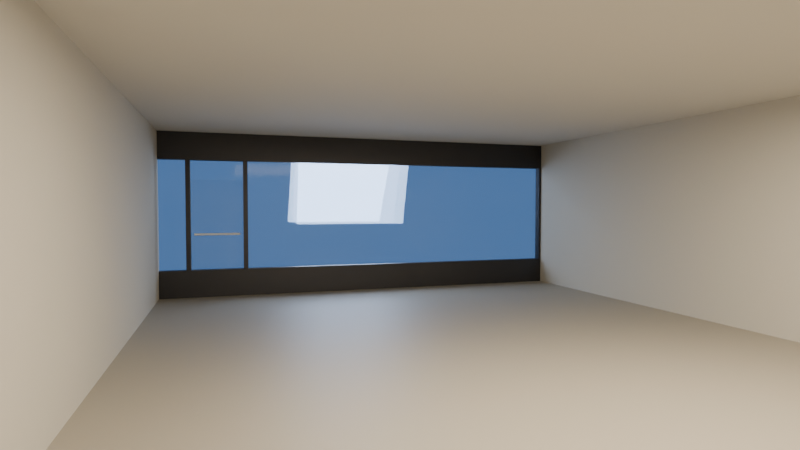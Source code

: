 # Source: urban-laundromat.blend  (saved by Blender 5.2.45; exported with 4.5.12 LTS)
import bpy
from mathutils import Matrix  # noqa: F401  (used for matrix-valued properties, if any)

bpy.ops.wm.read_factory_settings(use_empty=True)
scene = bpy.context.scene
scene.name = 'Scene'

# ---- collections
col_collection = bpy.data.collections.new('Collection'); scene.collection.children.link(col_collection)

# ---- materials (node trees are filled in below, after node groups)
mat_floorworn_material = bpy.data.materials.new('FloorWorn_Material')
mat_ceilingpaint_material = bpy.data.materials.new('CeilingPaint_Material')
mat_wallpaint_material = bpy.data.materials.new('WallPaint_Material')
mat_framemetal_material = bpy.data.materials.new('FrameMetal_Material')
mat_glassstorefront_material = bpy.data.materials.new('GlassStorefront_Material')
mat_dusksky_material = bpy.data.materials.new('DuskSky_Material')
mat_concrete_material = bpy.data.materials.new('Concrete_Material')

# ---- material node trees
mat_floorworn_material.use_nodes = True; mat_floorworn_material.node_tree.nodes.clear()
_N = mat_floorworn_material.node_tree.nodes; _L = mat_floorworn_material.node_tree.links
n0 = _N.new('ShaderNodeBsdfPrincipled'); n0.name = 'Principled BSDF'; n0.location = (-200, 100)
n0.inputs[0].default_value = (0.34, 0.31, 0.25, 1.0)
n0.inputs[2].default_value = 0.55
n0.inputs[10].default_value = 0.005
n1 = _N.new('ShaderNodeOutputMaterial'); n1.name = 'Material Output'; n1.location = (200, 100)
_L.new(n0.outputs[0], n1.inputs[0])
n1.is_active_output = True
mat_ceilingpaint_material.use_nodes = True; mat_ceilingpaint_material.node_tree.nodes.clear()
_N = mat_ceilingpaint_material.node_tree.nodes; _L = mat_ceilingpaint_material.node_tree.links
n0 = _N.new('ShaderNodeBsdfPrincipled'); n0.name = 'Principled BSDF'; n0.location = (-200, 100)
n0.inputs[0].default_value = (0.62, 0.6, 0.55, 1.0)
n0.inputs[2].default_value = 0.9
n0.inputs[10].default_value = 0.005
n1 = _N.new('ShaderNodeOutputMaterial'); n1.name = 'Material Output'; n1.location = (200, 100)
_L.new(n0.outputs[0], n1.inputs[0])
n1.is_active_output = True
mat_wallpaint_material.use_nodes = True; mat_wallpaint_material.node_tree.nodes.clear()
_N = mat_wallpaint_material.node_tree.nodes; _L = mat_wallpaint_material.node_tree.links
n0 = _N.new('ShaderNodeBsdfPrincipled'); n0.name = 'Principled BSDF'; n0.location = (-200, 100)
n0.inputs[0].default_value = (0.55, 0.52, 0.44, 1.0)
n0.inputs[2].default_value = 0.8
n0.inputs[10].default_value = 0.005
n1 = _N.new('ShaderNodeOutputMaterial'); n1.name = 'Material Output'; n1.location = (200, 100)
_L.new(n0.outputs[0], n1.inputs[0])
n1.is_active_output = True
mat_framemetal_material.use_nodes = True; mat_framemetal_material.node_tree.nodes.clear()
_N = mat_framemetal_material.node_tree.nodes; _L = mat_framemetal_material.node_tree.links
n0 = _N.new('ShaderNodeBsdfPrincipled'); n0.name = 'Principled BSDF'; n0.location = (-200, 100)
n0.inputs[0].default_value = (0.05, 0.05, 0.055, 1.0)
n0.inputs[1].default_value = 0.7
n0.inputs[2].default_value = 0.4
n0.inputs[10].default_value = 0.005
n1 = _N.new('ShaderNodeOutputMaterial'); n1.name = 'Material Output'; n1.location = (200, 100)
_L.new(n0.outputs[0], n1.inputs[0])
n1.is_active_output = True
mat_glassstorefront_material.use_nodes = True; mat_glassstorefront_material.node_tree.nodes.clear()
_N = mat_glassstorefront_material.node_tree.nodes; _L = mat_glassstorefront_material.node_tree.links
n0 = _N.new('ShaderNodeBsdfPrincipled'); n0.name = 'Principled BSDF'; n0.location = (-200, 100)
n0.inputs[0].default_value = (0.6, 0.7, 0.75, 1.0)
n0.inputs[2].default_value = 0.06
n0.inputs[3].default_value = 1.45
n0.inputs[4].default_value = 0.22
n0.inputs[10].default_value = 0.005
n0.inputs[18].default_value = 0.92
n1 = _N.new('ShaderNodeOutputMaterial'); n1.name = 'Material Output'; n1.location = (200, 100)
_L.new(n0.outputs[0], n1.inputs[0])
n1.is_active_output = True
mat_dusksky_material.use_nodes = True; mat_dusksky_material.node_tree.nodes.clear()
_N = mat_dusksky_material.node_tree.nodes; _L = mat_dusksky_material.node_tree.links
n0 = _N.new('ShaderNodeBsdfPrincipled'); n0.name = 'Principled BSDF'; n0.location = (-200, 100)
n0.inputs[0].default_value = (0.015, 0.02, 0.04, 1.0)
n0.inputs[2].default_value = 1.0
n0.inputs[10].default_value = 0.005
n0.inputs[27].default_value = (0.05, 0.12, 0.28, 1.0)
n0.inputs[28].default_value = 1.5
n1 = _N.new('ShaderNodeOutputMaterial'); n1.name = 'Material Output'; n1.location = (200, 100)
_L.new(n0.outputs[0], n1.inputs[0])
n1.is_active_output = True
mat_concrete_material.use_nodes = True; mat_concrete_material.node_tree.nodes.clear()
_N = mat_concrete_material.node_tree.nodes; _L = mat_concrete_material.node_tree.links
n0 = _N.new('ShaderNodeBsdfPrincipled'); n0.name = 'Principled BSDF'; n0.location = (-200, 100)
n0.inputs[0].default_value = (0.18, 0.18, 0.19, 1.0)
n0.inputs[2].default_value = 0.9
n0.inputs[10].default_value = 0.005
n1 = _N.new('ShaderNodeOutputMaterial'); n1.name = 'Material Output'; n1.location = (200, 100)
_L.new(n0.outputs[0], n1.inputs[0])
n1.is_active_output = True

# ---- world
world_world = bpy.data.worlds.new('World'); scene.world = world_world
world_world.use_nodes = True; world_world.node_tree.nodes.clear()
_N = world_world.node_tree.nodes; _L = world_world.node_tree.links
n0 = _N.new('ShaderNodeOutputWorld'); n0.name = 'World Output'; n0.location = (200, 100)
n1 = _N.new('ShaderNodeBackground'); n1.name = 'Background'; n1.location = (-200, 100)
n1.inputs[0].default_value = (0.05088, 0.05088, 0.05088, 1.0)
_L.new(n1.outputs[0], n0.inputs[0])
n0.is_active_output = True
world_world.color = (0.05088, 0.05088, 0.05088)
world_world.sun_shadow_jitter_overblur = 0.0

# ---- cameras
cam_camera = bpy.data.cameras.new('Camera')
cam_camera.clip_end = 100.0
cam_camera.ortho_scale = 7.314
cam_herocamera_camera = bpy.data.cameras.new('HeroCamera_Camera')
cam_herocamera_camera.lens = 24.0

# ---- lights
light_light = bpy.data.lights.new('Light', 'POINT')
light_light.energy = 1000.0
light_light.shadow_soft_size = 0.1
light_lightwarm_light = bpy.data.lights.new('LightWarm_Light', 'AREA')
light_lightwarm_light.color = (1.0, 0.86, 0.68)
light_lightwarm_light.energy = 500.0
light_lightwarm_light.size = 5.0
light_lightcool_light = bpy.data.lights.new('LightCool_Light', 'AREA')
light_lightcool_light.color = (0.55, 0.7, 1.0)
light_lightcool_light.energy = 250.0
light_lightcool_light.size = 2.5

# ---- meshes
me_roomfloor_mesh = bpy.data.meshes.new('RoomFloor_Mesh')
me_roomfloor_mesh.from_pydata([(-1.0, -1.0, 0.0), (1.0, -1.0, 0.0), (1.0, 1.0, 0.0), (-1.0, 1.0, 0.0)], [], [(0, 1, 2, 3)])
me_roomfloor_mesh.materials.append(mat_floorworn_material)
me_roomfloor_mesh.update()
me_roomceiling_mesh = bpy.data.meshes.new('RoomCeiling_Mesh')
me_roomceiling_mesh.from_pydata([(-1.0, -1.0, 0.0), (1.0, -1.0, 0.0), (1.0, 1.0, 0.0), (-1.0, 1.0, 0.0)], [], [(0, 1, 2, 3)])
me_roomceiling_mesh.materials.append(mat_ceilingpaint_material)
me_roomceiling_mesh.update()
me_roombackwall_mesh = bpy.data.meshes.new('RoomBackWall_Mesh')
me_roombackwall_mesh.from_pydata([(-1.0, -1.0, -1.0), (1.0, -1.0, -1.0), (1.0, 1.0, -1.0), (-1.0, 1.0, -1.0), (-1.0, -1.0, 1.0), (1.0, -1.0, 1.0), (1.0, 1.0, 1.0), (-1.0, 1.0, 1.0)], [], [(0, 3, 2, 1), (4, 5, 6, 7), (0, 1, 5, 4), (1, 2, 6, 5), (2, 3, 7, 6), (3, 0, 4, 7)])
me_roombackwall_mesh.materials.append(mat_wallpaint_material)
me_roombackwall_mesh.update()
me_roomleftwall_mesh = bpy.data.meshes.new('RoomLeftWall_Mesh')
me_roomleftwall_mesh.from_pydata([(-1.0, -1.0, -1.0), (1.0, -1.0, -1.0), (1.0, 1.0, -1.0), (-1.0, 1.0, -1.0), (-1.0, -1.0, 1.0), (1.0, -1.0, 1.0), (1.0, 1.0, 1.0), (-1.0, 1.0, 1.0)], [], [(0, 3, 2, 1), (4, 5, 6, 7), (0, 1, 5, 4), (1, 2, 6, 5), (2, 3, 7, 6), (3, 0, 4, 7)])
me_roomleftwall_mesh.materials.append(mat_wallpaint_material)
me_roomleftwall_mesh.update()
me_roomrightwall_mesh = bpy.data.meshes.new('RoomRightWall_Mesh')
me_roomrightwall_mesh.from_pydata([(-1.0, -1.0, -1.0), (1.0, -1.0, -1.0), (1.0, 1.0, -1.0), (-1.0, 1.0, -1.0), (-1.0, -1.0, 1.0), (1.0, -1.0, 1.0), (1.0, 1.0, 1.0), (-1.0, 1.0, 1.0)], [], [(0, 3, 2, 1), (4, 5, 6, 7), (0, 1, 5, 4), (1, 2, 6, 5), (2, 3, 7, 6), (3, 0, 4, 7)])
me_roomrightwall_mesh.materials.append(mat_wallpaint_material)
me_roomrightwall_mesh.update()
me_storefrontframetop_mesh = bpy.data.meshes.new('StorefrontFrameTop_Mesh')
me_storefrontframetop_mesh.from_pydata([(-1.0, -1.0, -1.0), (1.0, -1.0, -1.0), (1.0, 1.0, -1.0), (-1.0, 1.0, -1.0), (-1.0, -1.0, 1.0), (1.0, -1.0, 1.0), (1.0, 1.0, 1.0), (-1.0, 1.0, 1.0)], [], [(0, 3, 2, 1), (4, 5, 6, 7), (0, 1, 5, 4), (1, 2, 6, 5), (2, 3, 7, 6), (3, 0, 4, 7)])
me_storefrontframetop_mesh.materials.append(mat_framemetal_material)
me_storefrontframetop_mesh.update()
me_storefrontframebottom_mesh = bpy.data.meshes.new('StorefrontFrameBottom_Mesh')
me_storefrontframebottom_mesh.from_pydata([(-1.0, -1.0, -1.0), (1.0, -1.0, -1.0), (1.0, 1.0, -1.0), (-1.0, 1.0, -1.0), (-1.0, -1.0, 1.0), (1.0, -1.0, 1.0), (1.0, 1.0, 1.0), (-1.0, 1.0, 1.0)], [], [(0, 3, 2, 1), (4, 5, 6, 7), (0, 1, 5, 4), (1, 2, 6, 5), (2, 3, 7, 6), (3, 0, 4, 7)])
me_storefrontframebottom_mesh.materials.append(mat_framemetal_material)
me_storefrontframebottom_mesh.update()
me_storefrontmullions_mesh = bpy.data.meshes.new('StorefrontMullions_Mesh')
me_storefrontmullions_mesh.from_pydata([(-1.0, -1.0, -1.0), (1.0, -1.0, -1.0), (1.0, 1.0, -1.0), (-1.0, 1.0, -1.0), (-1.0, -1.0, 1.0), (1.0, -1.0, 1.0), (1.0, 1.0, 1.0), (-1.0, 1.0, 1.0)], [], [(0, 3, 2, 1), (4, 5, 6, 7), (0, 1, 5, 4), (1, 2, 6, 5), (2, 3, 7, 6), (3, 0, 4, 7)])
me_storefrontmullions_mesh.materials.append(mat_framemetal_material)
me_storefrontmullions_mesh.update()
me_storefrontglass_mesh = bpy.data.meshes.new('StorefrontGlass_Mesh')
me_storefrontglass_mesh.from_pydata([(-1.0, -1.0, -1.0), (1.0, -1.0, -1.0), (1.0, 1.0, -1.0), (-1.0, 1.0, -1.0), (-1.0, -1.0, 1.0), (1.0, -1.0, 1.0), (1.0, 1.0, 1.0), (-1.0, 1.0, 1.0)], [], [(0, 3, 2, 1), (4, 5, 6, 7), (0, 1, 5, 4), (1, 2, 6, 5), (2, 3, 7, 6), (3, 0, 4, 7)])
me_storefrontglass_mesh.materials.append(mat_glassstorefront_material)
me_storefrontglass_mesh.update()
me_doorglass_mesh = bpy.data.meshes.new('DoorGlass_Mesh')
me_doorglass_mesh.from_pydata([(-1.0, -1.0, -1.0), (1.0, -1.0, -1.0), (1.0, 1.0, -1.0), (-1.0, 1.0, -1.0), (-1.0, -1.0, 1.0), (1.0, -1.0, 1.0), (1.0, 1.0, 1.0), (-1.0, 1.0, 1.0)], [], [(0, 3, 2, 1), (4, 5, 6, 7), (0, 1, 5, 4), (1, 2, 6, 5), (2, 3, 7, 6), (3, 0, 4, 7)])
me_doorglass_mesh.materials.append(mat_glassstorefront_material)
me_doorglass_mesh.update()
me_doorframeleft_mesh = bpy.data.meshes.new('DoorFrameLeft_Mesh')
me_doorframeleft_mesh.from_pydata([(-1.0, -1.0, -1.0), (1.0, -1.0, -1.0), (1.0, 1.0, -1.0), (-1.0, 1.0, -1.0), (-1.0, -1.0, 1.0), (1.0, -1.0, 1.0), (1.0, 1.0, 1.0), (-1.0, 1.0, 1.0)], [], [(0, 3, 2, 1), (4, 5, 6, 7), (0, 1, 5, 4), (1, 2, 6, 5), (2, 3, 7, 6), (3, 0, 4, 7)])
me_doorframeleft_mesh.materials.append(mat_framemetal_material)
me_doorframeleft_mesh.update()
me_doorframeright_mesh = bpy.data.meshes.new('DoorFrameRight_Mesh')
me_doorframeright_mesh.from_pydata([(-1.0, -1.0, -1.0), (1.0, -1.0, -1.0), (1.0, 1.0, -1.0), (-1.0, 1.0, -1.0), (-1.0, -1.0, 1.0), (1.0, -1.0, 1.0), (1.0, 1.0, 1.0), (-1.0, 1.0, 1.0)], [], [(0, 3, 2, 1), (4, 5, 6, 7), (0, 1, 5, 4), (1, 2, 6, 5), (2, 3, 7, 6), (3, 0, 4, 7)])
me_doorframeright_mesh.materials.append(mat_framemetal_material)
me_doorframeright_mesh.update()
me_doorheader_mesh = bpy.data.meshes.new('DoorHeader_Mesh')
me_doorheader_mesh.from_pydata([(-1.0, -1.0, -1.0), (1.0, -1.0, -1.0), (1.0, 1.0, -1.0), (-1.0, 1.0, -1.0), (-1.0, -1.0, 1.0), (1.0, -1.0, 1.0), (1.0, 1.0, 1.0), (-1.0, 1.0, 1.0)], [], [(0, 3, 2, 1), (4, 5, 6, 7), (0, 1, 5, 4), (1, 2, 6, 5), (2, 3, 7, 6), (3, 0, 4, 7)])
me_doorheader_mesh.materials.append(mat_framemetal_material)
me_doorheader_mesh.update()
me_doorhandle_mesh = bpy.data.meshes.new('DoorHandle_Mesh')
me_doorhandle_mesh.from_pydata([(1.0, 0.0, -1.0), (0.9808, 0.1951, -1.0), (0.9239, 0.3827, -1.0), (0.8315, 0.5556, -1.0), (0.7071, 0.7071, -1.0), (0.5556, 0.8315, -1.0), (0.3827, 0.9239, -1.0), (0.1951, 0.9808, -1.0), (6.123e-17, 1.0, -1.0), (-0.1951, 0.9808, -1.0), (-0.3827, 0.9239, -1.0), (-0.5556, 0.8315, -1.0), (-0.7071, 0.7071, -1.0), (-0.8315, 0.5556, -1.0), (-0.9239, 0.3827, -1.0), (-0.9808, 0.1951, -1.0), (-1.0, 1.225e-16, -1.0), (-0.9808, -0.1951, -1.0), (-0.9239, -0.3827, -1.0), (-0.8315, -0.5556, -1.0), (-0.7071, -0.7071, -1.0), (-0.5556, -0.8315, -1.0), (-0.3827, -0.9239, -1.0), (-0.1951, -0.9808, -1.0), (-1.837e-16, -1.0, -1.0), (0.1951, -0.9808, -1.0), (0.3827, -0.9239, -1.0), (0.5556, -0.8315, -1.0), (0.7071, -0.7071, -1.0), (0.8315, -0.5556, -1.0), (0.9239, -0.3827, -1.0), (0.9808, -0.1951, -1.0), (1.0, 0.0, 1.0), (0.9808, 0.1951, 1.0), (0.9239, 0.3827, 1.0), (0.8315, 0.5556, 1.0), (0.7071, 0.7071, 1.0), (0.5556, 0.8315, 1.0), (0.3827, 0.9239, 1.0), (0.1951, 0.9808, 1.0), (6.123e-17, 1.0, 1.0), (-0.1951, 0.9808, 1.0), (-0.3827, 0.9239, 1.0), (-0.5556, 0.8315, 1.0), (-0.7071, 0.7071, 1.0), (-0.8315, 0.5556, 1.0), (-0.9239, 0.3827, 1.0), (-0.9808, 0.1951, 1.0), (-1.0, 1.225e-16, 1.0), (-0.9808, -0.1951, 1.0), (-0.9239, -0.3827, 1.0), (-0.8315, -0.5556, 1.0), (-0.7071, -0.7071, 1.0), (-0.5556, -0.8315, 1.0), (-0.3827, -0.9239, 1.0), (-0.1951, -0.9808, 1.0), (-1.837e-16, -1.0, 1.0), (0.1951, -0.9808, 1.0), (0.3827, -0.9239, 1.0), (0.5556, -0.8315, 1.0), (0.7071, -0.7071, 1.0), (0.8315, -0.5556, 1.0), (0.9239, -0.3827, 1.0), (0.9808, -0.1951, 1.0)], [], [(31, 30, 29, 28, 27, 26, 25, 24, 23, 22, 21, 20, 19, 18, 17, 16, 15, 14, 13, 12, 11, 10, 9, 8, 7, 6, 5, 4, 3, 2, 1, 0), (32, 33, 34, 35, 36, 37, 38, 39, 40, 41, 42, 43, 44, 45, 46, 47, 48, 49, 50, 51, 52, 53, 54, 55, 56, 57, 58, 59, 60, 61, 62, 63), (0, 1, 33, 32), (1, 2, 34, 33), (2, 3, 35, 34), (3, 4, 36, 35), (4, 5, 37, 36), (5, 6, 38, 37), (6, 7, 39, 38), (7, 8, 40, 39), (8, 9, 41, 40), (9, 10, 42, 41), (10, 11, 43, 42), (11, 12, 44, 43), (12, 13, 45, 44), (13, 14, 46, 45), (14, 15, 47, 46), (15, 16, 48, 47), (16, 17, 49, 48), (17, 18, 50, 49), (18, 19, 51, 50), (19, 20, 52, 51), (20, 21, 53, 52), (21, 22, 54, 53), (22, 23, 55, 54), (23, 24, 56, 55), (24, 25, 57, 56), (25, 26, 58, 57), (26, 27, 59, 58), (27, 28, 60, 59), (28, 29, 61, 60), (29, 30, 62, 61), (30, 31, 63, 62), (31, 0, 32, 63)])
me_doorhandle_mesh.update()
me_duskbackdrop_mesh = bpy.data.meshes.new('DuskBackdrop_Mesh')
me_duskbackdrop_mesh.from_pydata([(-1.0, -1.0, 0.0), (1.0, -1.0, 0.0), (1.0, 1.0, 0.0), (-1.0, 1.0, 0.0)], [], [(0, 1, 2, 3)])
me_duskbackdrop_mesh.materials.append(mat_dusksky_material)
me_duskbackdrop_mesh.update()
me_sidewalk_mesh = bpy.data.meshes.new('Sidewalk_Mesh')
me_sidewalk_mesh.from_pydata([(-1.0, -1.0, -1.0), (1.0, -1.0, -1.0), (1.0, 1.0, -1.0), (-1.0, 1.0, -1.0), (-1.0, -1.0, 1.0), (1.0, -1.0, 1.0), (1.0, 1.0, 1.0), (-1.0, 1.0, 1.0)], [], [(0, 3, 2, 1), (4, 5, 6, 7), (0, 1, 5, 4), (1, 2, 6, 5), (2, 3, 7, 6), (3, 0, 4, 7)])
me_sidewalk_mesh.materials.append(mat_concrete_material)
me_sidewalk_mesh.update()

# ---- objects
ob_light = bpy.data.objects.new('Light', light_light)
ob_camera = bpy.data.objects.new('Camera', cam_camera)
ob_roomfloor = bpy.data.objects.new('RoomFloor', me_roomfloor_mesh)
ob_roomceiling = bpy.data.objects.new('RoomCeiling', me_roomceiling_mesh)
ob_roombackwall = bpy.data.objects.new('RoomBackWall', me_roombackwall_mesh)
ob_roomleftwall = bpy.data.objects.new('RoomLeftWall', me_roomleftwall_mesh)
ob_roomrightwall = bpy.data.objects.new('RoomRightWall', me_roomrightwall_mesh)
ob_storefrontframetop = bpy.data.objects.new('StorefrontFrameTop', me_storefrontframetop_mesh)
ob_storefrontframebottom = bpy.data.objects.new('StorefrontFrameBottom', me_storefrontframebottom_mesh)
ob_storefrontmullions = bpy.data.objects.new('StorefrontMullions', me_storefrontmullions_mesh)
ob_storefrontglass = bpy.data.objects.new('StorefrontGlass', me_storefrontglass_mesh)
ob_doorglass = bpy.data.objects.new('DoorGlass', me_doorglass_mesh)
ob_doorframeleft = bpy.data.objects.new('DoorFrameLeft', me_doorframeleft_mesh)
ob_doorframeright = bpy.data.objects.new('DoorFrameRight', me_doorframeright_mesh)
ob_doorheader = bpy.data.objects.new('DoorHeader', me_doorheader_mesh)
ob_doorhandle = bpy.data.objects.new('DoorHandle', me_doorhandle_mesh)
ob_duskbackdrop = bpy.data.objects.new('DuskBackdrop', me_duskbackdrop_mesh)
ob_sidewalk = bpy.data.objects.new('Sidewalk', me_sidewalk_mesh)
ob_herocamera = bpy.data.objects.new('HeroCamera', cam_herocamera_camera)
ob_lightwarm = bpy.data.objects.new('LightWarm', light_lightwarm_light)
ob_lightcool = bpy.data.objects.new('LightCool', light_lightcool_light)

# ---- transforms, parenting, visibility, modifiers, constraints
ob_light.location = (4.076, 1.005, 5.904)
ob_light.rotation_euler = (0.6503, 0.05522, 1.866)
ob_light.lock_rotations_4d = False
ob_light.empty_display_type = 'ARROWS'
ob_light.color = (0.0, 0.0, 0.0, 0.0)
ob_light.lineart.crease_threshold = 0.0
ob_camera.location = (7.359, -6.926, 4.958)
ob_camera.rotation_euler = (1.109, 0.0, 0.8149)
ob_camera.lock_rotations_4d = False
ob_camera.empty_display_type = 'ARROWS'
ob_camera.color = (0.0, 0.0, 0.0, 0.0)
ob_camera.display_type = 'WIRE'
ob_camera.lineart.crease_threshold = 0.0
ob_roomfloor.location = (0.0, 0.0, 0.0)
ob_roomfloor.scale = (4.0, 6.0, 1.0)
ob_roomceiling.location = (0.0, 0.0, 3.0)
ob_roomceiling.scale = (4.0, 6.0, 1.0)
ob_roombackwall.location = (0.0, 6.0, 1.5)
ob_roombackwall.scale = (4.0, 0.1, 1.5)
ob_roomleftwall.location = (-4.0, 0.0, 1.5)
ob_roomleftwall.scale = (0.1, 6.0, 1.5)
ob_roomrightwall.location = (4.0, 0.0, 1.5)
ob_roomrightwall.scale = (0.1, 6.0, 1.5)
ob_storefrontframetop.location = (0.0, -6.0, 2.75)
ob_storefrontframetop.scale = (4.0, 0.07, 0.25)
ob_storefrontframebottom.location = (0.0, -6.0, 0.25)
ob_storefrontframebottom.scale = (4.0, 0.07, 0.25)
ob_storefrontmullions.location = (-3.9, -6.0, 1.5)
ob_storefrontmullions.scale = (0.05, 0.07, 1.0)
ob_storefrontglass.location = (0.0, -6.03, 1.5)
ob_storefrontglass.scale = (3.95, 0.015, 1.0)
ob_doorglass.location = (2.9, -6.06, 1.3)
ob_doorglass.scale = (0.5, 0.02, 0.85)
ob_doorframeleft.location = (2.4, -6.0, 1.5)
ob_doorframeleft.scale = (0.04, 0.08, 1.0)
ob_doorframeright.location = (3.4, -6.0, 1.5)
ob_doorframeright.scale = (0.04, 0.08, 1.0)
ob_doorheader.location = (2.9, -6.0, 2.55)
ob_doorheader.scale = (0.5, 0.08, 0.05)
ob_doorhandle.location = (2.9, -5.95, 1.15)
ob_doorhandle.rotation_euler = (0.0, 1.571, 0.0)
ob_doorhandle.scale = (0.02, 0.02, 0.4)
ob_duskbackdrop.location = (0.0, -9.0, 1.75)
ob_duskbackdrop.rotation_euler = (-1.571, 0.0, 0.0)
ob_duskbackdrop.scale = (10.0, 3.0, 1.0)
ob_sidewalk.location = (0.0, -6.8, 0.02)
ob_sidewalk.scale = (4.0, 0.8, 0.03)
ob_herocamera.location = (2.7, 4.4, 1.65)
ob_herocamera.rotation_euler = (1.537, 0.0, 2.831)
ob_lightwarm.location = (0.0, 2.4, 2.9)
ob_lightcool.location = (0.0, -8.0, 2.4)
ob_lightcool.rotation_euler = (1.15, 0.0, 0.0)

# ---- collection membership
col_collection.objects.link(ob_light)
col_collection.objects.link(ob_camera)
col_collection.objects.link(ob_roomfloor)
col_collection.objects.link(ob_roomceiling)
col_collection.objects.link(ob_roombackwall)
col_collection.objects.link(ob_roomleftwall)
col_collection.objects.link(ob_roomrightwall)
col_collection.objects.link(ob_storefrontframetop)
col_collection.objects.link(ob_storefrontframebottom)
col_collection.objects.link(ob_storefrontmullions)
col_collection.objects.link(ob_storefrontglass)
col_collection.objects.link(ob_doorglass)
col_collection.objects.link(ob_doorframeleft)
col_collection.objects.link(ob_doorframeright)
col_collection.objects.link(ob_doorheader)
col_collection.objects.link(ob_doorhandle)
col_collection.objects.link(ob_duskbackdrop)
col_collection.objects.link(ob_sidewalk)
col_collection.objects.link(ob_herocamera)
col_collection.objects.link(ob_lightwarm)
col_collection.objects.link(ob_lightcool)

# ---- scene / render settings (as saved in the file)
scene.camera = ob_herocamera
scene.frame_start = 1; scene.frame_end = 250; scene.frame_set(1)
scene.render.engine = 'BLENDER_EEVEE_NEXT'
scene.render.bake_bias = 0.0
scene.render.bake_samples = 0
scene.render.compositor_device = 'GPU'
scene.cycles.samples = 64
scene.eevee.use_volume_custom_range = False
scene.eevee.fast_gi_thickness_near = 0.1
scene.eevee.fast_gi_thickness_far = 0.0
scene.eevee.ray_tracing_options.screen_trace_thickness = 0.1
bpy.context.view_layer.update()
